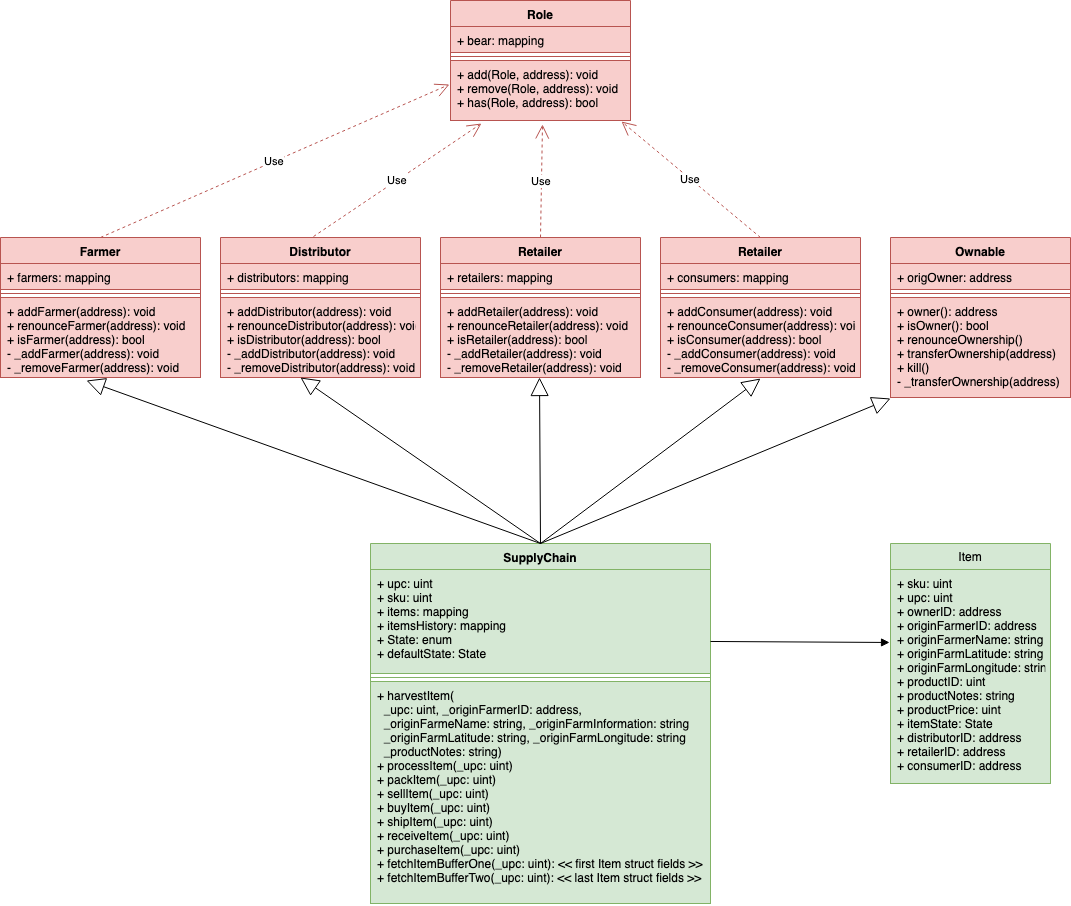

The diagram above was exported from draw.io. Its source (the exported page's mxGraphModel, read from the mxfile embedded in the PNG):
<mxGraphModel dx="1186" dy="724" grid="1" gridSize="10" guides="1" tooltips="1" connect="1" arrows="1" fold="1" page="1" pageScale="1" pageWidth="1654" pageHeight="2336" background="#ffffff" math="0" shadow="0">
  <root>
    <mxCell id="0" />
    <mxCell id="1" parent="0" />
    <mxCell id="2" value="Role" style="swimlane;fontStyle=1;align=center;verticalAlign=top;childLayout=stackLayout;horizontal=1;startSize=26;horizontalStack=0;resizeParent=1;resizeParentMax=0;resizeLast=0;collapsible=1;marginBottom=0;fillColor=#f8cecc;strokeColor=#b85450;" vertex="1" parent="1">
      <mxGeometry x="490" y="40" width="180" height="120" as="geometry" />
    </mxCell>
    <mxCell id="3" value="+ bear: mapping" style="text;strokeColor=#b85450;fillColor=#f8cecc;align=left;verticalAlign=top;spacingLeft=4;spacingRight=4;overflow=hidden;rotatable=0;points=[[0,0.5],[1,0.5]];portConstraint=eastwest;" vertex="1" parent="2">
      <mxGeometry y="26" width="180" height="26" as="geometry" />
    </mxCell>
    <mxCell id="4" value="" style="line;strokeWidth=1;fillColor=#f8cecc;align=left;verticalAlign=middle;spacingTop=-1;spacingLeft=3;spacingRight=3;rotatable=0;labelPosition=right;points=[];portConstraint=eastwest;strokeColor=#b85450;" vertex="1" parent="2">
      <mxGeometry y="52" width="180" height="8" as="geometry" />
    </mxCell>
    <mxCell id="5" value="+ add(Role, address): void&#10;+ remove(Role, address): void&#10;+ has(Role, address): bool" style="text;strokeColor=#b85450;fillColor=#f8cecc;align=left;verticalAlign=top;spacingLeft=4;spacingRight=4;overflow=hidden;rotatable=0;points=[[0,0.5],[1,0.5]];portConstraint=eastwest;" vertex="1" parent="2">
      <mxGeometry y="60" width="180" height="60" as="geometry" />
    </mxCell>
    <mxCell id="6" value="Farmer" style="swimlane;fontStyle=1;align=center;verticalAlign=top;childLayout=stackLayout;horizontal=1;startSize=26;horizontalStack=0;resizeParent=1;resizeParentMax=0;resizeLast=0;collapsible=1;marginBottom=0;fillColor=#f8cecc;strokeColor=#b85450;" vertex="1" parent="1">
      <mxGeometry x="40" y="277" width="200" height="140" as="geometry" />
    </mxCell>
    <mxCell id="7" value="+ farmers: mapping" style="text;strokeColor=#b85450;fillColor=#f8cecc;align=left;verticalAlign=top;spacingLeft=4;spacingRight=4;overflow=hidden;rotatable=0;points=[[0,0.5],[1,0.5]];portConstraint=eastwest;" vertex="1" parent="6">
      <mxGeometry y="26" width="200" height="26" as="geometry" />
    </mxCell>
    <mxCell id="8" value="" style="line;strokeWidth=1;fillColor=#f8cecc;align=left;verticalAlign=middle;spacingTop=-1;spacingLeft=3;spacingRight=3;rotatable=0;labelPosition=right;points=[];portConstraint=eastwest;strokeColor=#b85450;" vertex="1" parent="6">
      <mxGeometry y="52" width="200" height="8" as="geometry" />
    </mxCell>
    <mxCell id="9" value="+ addFarmer(address): void&#10;+ renounceFarmer(address): void&#10;+ isFarmer(address): bool&#10;- _addFarmer(address): void&#10;- _removeFarmer(address): void" style="text;strokeColor=#b85450;fillColor=#f8cecc;align=left;verticalAlign=top;spacingLeft=4;spacingRight=4;overflow=hidden;rotatable=0;points=[[0,0.5],[1,0.5]];portConstraint=eastwest;" vertex="1" parent="6">
      <mxGeometry y="60" width="200" height="80" as="geometry" />
    </mxCell>
    <mxCell id="10" value="Distributor" style="swimlane;fontStyle=1;align=center;verticalAlign=top;childLayout=stackLayout;horizontal=1;startSize=26;horizontalStack=0;resizeParent=1;resizeParentMax=0;resizeLast=0;collapsible=1;marginBottom=0;fillColor=#f8cecc;strokeColor=#b85450;" vertex="1" parent="1">
      <mxGeometry x="260" y="277" width="200" height="140" as="geometry" />
    </mxCell>
    <mxCell id="11" value="+ distributors: mapping" style="text;strokeColor=#b85450;fillColor=#f8cecc;align=left;verticalAlign=top;spacingLeft=4;spacingRight=4;overflow=hidden;rotatable=0;points=[[0,0.5],[1,0.5]];portConstraint=eastwest;" vertex="1" parent="10">
      <mxGeometry y="26" width="200" height="26" as="geometry" />
    </mxCell>
    <mxCell id="12" value="" style="line;strokeWidth=1;fillColor=#f8cecc;align=left;verticalAlign=middle;spacingTop=-1;spacingLeft=3;spacingRight=3;rotatable=0;labelPosition=right;points=[];portConstraint=eastwest;strokeColor=#b85450;" vertex="1" parent="10">
      <mxGeometry y="52" width="200" height="8" as="geometry" />
    </mxCell>
    <mxCell id="13" value="+ addDistributor(address): void&#10;+ renounceDistributor(address): void&#10;+ isDistributor(address): bool&#10;- _addDistributor(address): void&#10;- _removeDistributor(address): void" style="text;strokeColor=#b85450;fillColor=#f8cecc;align=left;verticalAlign=top;spacingLeft=4;spacingRight=4;overflow=hidden;rotatable=0;points=[[0,0.5],[1,0.5]];portConstraint=eastwest;" vertex="1" parent="10">
      <mxGeometry y="60" width="200" height="80" as="geometry" />
    </mxCell>
    <mxCell id="14" value="Retailer" style="swimlane;fontStyle=1;align=center;verticalAlign=top;childLayout=stackLayout;horizontal=1;startSize=26;horizontalStack=0;resizeParent=1;resizeParentMax=0;resizeLast=0;collapsible=1;marginBottom=0;fillColor=#f8cecc;strokeColor=#b85450;" vertex="1" parent="1">
      <mxGeometry x="480" y="277" width="200" height="140" as="geometry" />
    </mxCell>
    <mxCell id="15" value="+ retailers: mapping" style="text;strokeColor=#b85450;fillColor=#f8cecc;align=left;verticalAlign=top;spacingLeft=4;spacingRight=4;overflow=hidden;rotatable=0;points=[[0,0.5],[1,0.5]];portConstraint=eastwest;" vertex="1" parent="14">
      <mxGeometry y="26" width="200" height="26" as="geometry" />
    </mxCell>
    <mxCell id="16" value="" style="line;strokeWidth=1;fillColor=#f8cecc;align=left;verticalAlign=middle;spacingTop=-1;spacingLeft=3;spacingRight=3;rotatable=0;labelPosition=right;points=[];portConstraint=eastwest;strokeColor=#b85450;" vertex="1" parent="14">
      <mxGeometry y="52" width="200" height="8" as="geometry" />
    </mxCell>
    <mxCell id="17" value="+ addRetailer(address): void&#10;+ renounceRetailer(address): void&#10;+ isRetailer(address): bool&#10;- _addRetailer(address): void&#10;- _removeRetailer(address): void" style="text;strokeColor=#b85450;fillColor=#f8cecc;align=left;verticalAlign=top;spacingLeft=4;spacingRight=4;overflow=hidden;rotatable=0;points=[[0,0.5],[1,0.5]];portConstraint=eastwest;" vertex="1" parent="14">
      <mxGeometry y="60" width="200" height="80" as="geometry" />
    </mxCell>
    <mxCell id="18" value="Retailer" style="swimlane;fontStyle=1;align=center;verticalAlign=top;childLayout=stackLayout;horizontal=1;startSize=26;horizontalStack=0;resizeParent=1;resizeParentMax=0;resizeLast=0;collapsible=1;marginBottom=0;fillColor=#f8cecc;strokeColor=#b85450;" vertex="1" parent="1">
      <mxGeometry x="700" y="277" width="200" height="140" as="geometry" />
    </mxCell>
    <mxCell id="19" value="+ consumers: mapping" style="text;strokeColor=#b85450;fillColor=#f8cecc;align=left;verticalAlign=top;spacingLeft=4;spacingRight=4;overflow=hidden;rotatable=0;points=[[0,0.5],[1,0.5]];portConstraint=eastwest;" vertex="1" parent="18">
      <mxGeometry y="26" width="200" height="26" as="geometry" />
    </mxCell>
    <mxCell id="20" value="" style="line;strokeWidth=1;fillColor=#f8cecc;align=left;verticalAlign=middle;spacingTop=-1;spacingLeft=3;spacingRight=3;rotatable=0;labelPosition=right;points=[];portConstraint=eastwest;strokeColor=#b85450;" vertex="1" parent="18">
      <mxGeometry y="52" width="200" height="8" as="geometry" />
    </mxCell>
    <mxCell id="21" value="+ addConsumer(address): void&#10;+ renounceConsumer(address): void&#10;+ isConsumer(address): bool&#10;- _addConsumer(address): void&#10;- _removeConsumer(address): void" style="text;strokeColor=#b85450;fillColor=#f8cecc;align=left;verticalAlign=top;spacingLeft=4;spacingRight=4;overflow=hidden;rotatable=0;points=[[0,0.5],[1,0.5]];portConstraint=eastwest;" vertex="1" parent="18">
      <mxGeometry y="60" width="200" height="80" as="geometry" />
    </mxCell>
    <mxCell id="22" value="Ownable" style="swimlane;fontStyle=1;align=center;verticalAlign=top;childLayout=stackLayout;horizontal=1;startSize=26;horizontalStack=0;resizeParent=1;resizeParentMax=0;resizeLast=0;collapsible=1;marginBottom=0;fillColor=#f8cecc;strokeColor=#b85450;" vertex="1" parent="1">
      <mxGeometry x="930" y="277" width="180" height="160" as="geometry" />
    </mxCell>
    <mxCell id="23" value="+ origOwner: address" style="text;strokeColor=#b85450;fillColor=#f8cecc;align=left;verticalAlign=top;spacingLeft=4;spacingRight=4;overflow=hidden;rotatable=0;points=[[0,0.5],[1,0.5]];portConstraint=eastwest;" vertex="1" parent="22">
      <mxGeometry y="26" width="180" height="26" as="geometry" />
    </mxCell>
    <mxCell id="24" value="" style="line;strokeWidth=1;fillColor=#f8cecc;align=left;verticalAlign=middle;spacingTop=-1;spacingLeft=3;spacingRight=3;rotatable=0;labelPosition=right;points=[];portConstraint=eastwest;strokeColor=#b85450;" vertex="1" parent="22">
      <mxGeometry y="52" width="180" height="8" as="geometry" />
    </mxCell>
    <mxCell id="25" value="+ owner(): address&#10;+ isOwner(): bool&#10;+ renounceOwnership()&#10;+ transferOwnership(address)&#10;+ kill()&#10;- _transferOwnership(address)" style="text;strokeColor=#b85450;fillColor=#f8cecc;align=left;verticalAlign=top;spacingLeft=4;spacingRight=4;overflow=hidden;rotatable=0;points=[[0,0.5],[1,0.5]];portConstraint=eastwest;" vertex="1" parent="22">
      <mxGeometry y="60" width="180" height="100" as="geometry" />
    </mxCell>
    <mxCell id="26" value="Use" style="endArrow=open;endSize=12;dashed=1;html=1;rounded=0;exitX=0.5;exitY=0;exitDx=0;exitDy=0;fillColor=#f8cecc;strokeColor=#b85450;" edge="1" source="14" parent="1">
      <mxGeometry width="160" relative="1" as="geometry">
        <mxPoint x="420" y="218" as="sourcePoint" />
        <mxPoint x="582" y="164" as="targetPoint" />
      </mxGeometry>
    </mxCell>
    <mxCell id="27" value="Use" style="endArrow=open;endSize=12;dashed=1;html=1;rounded=0;exitX=0.5;exitY=0;exitDx=0;exitDy=0;entryX=-0.006;entryY=0.4;entryDx=0;entryDy=0;entryPerimeter=0;fillColor=#f8cecc;strokeColor=#b85450;" edge="1" source="6" target="5" parent="1">
      <mxGeometry width="160" relative="1" as="geometry">
        <mxPoint x="90" y="200" as="sourcePoint" />
        <mxPoint x="400" y="160" as="targetPoint" />
      </mxGeometry>
    </mxCell>
    <mxCell id="28" value="Use" style="endArrow=open;endSize=12;dashed=1;html=1;rounded=0;exitX=0.465;exitY=-0.007;exitDx=0;exitDy=0;exitPerimeter=0;entryX=0.172;entryY=1.05;entryDx=0;entryDy=0;entryPerimeter=0;fillColor=#f8cecc;strokeColor=#b85450;" edge="1" source="10" target="5" parent="1">
      <mxGeometry width="160" relative="1" as="geometry">
        <mxPoint x="350" y="220" as="sourcePoint" />
        <mxPoint x="510" y="220" as="targetPoint" />
      </mxGeometry>
    </mxCell>
    <mxCell id="29" value="Use" style="endArrow=open;endSize=12;dashed=1;html=1;rounded=0;exitX=0.5;exitY=0;exitDx=0;exitDy=0;entryX=0.95;entryY=1.017;entryDx=0;entryDy=0;entryPerimeter=0;fillColor=#f8cecc;strokeColor=#b85450;" edge="1" source="18" target="5" parent="1">
      <mxGeometry width="160" relative="1" as="geometry">
        <mxPoint x="810" y="129.5" as="sourcePoint" />
        <mxPoint x="970" y="129.5" as="targetPoint" />
      </mxGeometry>
    </mxCell>
    <mxCell id="30" value="SupplyChain" style="swimlane;fontStyle=1;align=center;verticalAlign=top;childLayout=stackLayout;horizontal=1;startSize=26;horizontalStack=0;resizeParent=1;resizeParentMax=0;resizeLast=0;collapsible=1;marginBottom=0;fillColor=#d5e8d4;strokeColor=#82b366;" vertex="1" parent="1">
      <mxGeometry x="410" y="583" width="340" height="360" as="geometry" />
    </mxCell>
    <mxCell id="31" value="+ upc: uint&#10;+ sku: uint&#10;+ items: mapping&#10;+ itemsHistory: mapping&#10;+ State: enum&#10;+ defaultState: State" style="text;strokeColor=#82b366;fillColor=#d5e8d4;align=left;verticalAlign=top;spacingLeft=4;spacingRight=4;overflow=hidden;rotatable=0;points=[[0,0.5],[1,0.5]];portConstraint=eastwest;" vertex="1" parent="30">
      <mxGeometry y="26" width="340" height="104" as="geometry" />
    </mxCell>
    <mxCell id="32" value="" style="line;strokeWidth=1;fillColor=#d5e8d4;align=left;verticalAlign=middle;spacingTop=-1;spacingLeft=3;spacingRight=3;rotatable=0;labelPosition=right;points=[];portConstraint=eastwest;strokeColor=#82b366;" vertex="1" parent="30">
      <mxGeometry y="130" width="340" height="8" as="geometry" />
    </mxCell>
    <mxCell id="33" value="+ harvestItem(&#10;  _upc: uint, _originFarmerID: address,&#10;  _originFarmeName: string, _originFarmInformation: string&#10;  _originFarmLatitude: string, _originFarmLongitude: string&#10;  _productNotes: string)&#10;+ processItem(_upc: uint)&#10;+ packItem(_upc: uint)&#10;+ sellItem(_upc: uint)&#10;+ buyItem(_upc: uint)&#10;+ shipItem(_upc: uint)&#10;+ receiveItem(_upc: uint)&#10;+ purchaseItem(_upc: uint)&#10;+ fetchItemBufferOne(_upc: uint): &lt;&lt; first Item struct fields &gt;&gt;&#10;+ fetchItemBufferTwo(_upc: uint): &lt;&lt; last Item struct fields &gt;&gt;" style="text;strokeColor=#82b366;fillColor=#d5e8d4;align=left;verticalAlign=top;spacingLeft=4;spacingRight=4;overflow=hidden;rotatable=0;points=[[0,0.5],[1,0.5]];portConstraint=eastwest;" vertex="1" parent="30">
      <mxGeometry y="138" width="340" height="222" as="geometry" />
    </mxCell>
    <mxCell id="34" value="Item" style="swimlane;fontStyle=0;childLayout=stackLayout;horizontal=1;startSize=26;fillColor=#d5e8d4;horizontalStack=0;resizeParent=1;resizeParentMax=0;resizeLast=0;collapsible=1;marginBottom=0;strokeColor=#82b366;" vertex="1" parent="1">
      <mxGeometry x="930" y="583" width="160" height="240" as="geometry" />
    </mxCell>
    <mxCell id="35" value="+ sku: uint&#10;+ upc: uint&#10;+ ownerID: address&#10;+ originFarmerID: address&#10;+ originFarmerName: string&#10;+ originFarmLatitude: string&#10;+ originFarmLongitude: string&#10;+ productID: uint&#10;+ productNotes: string&#10;+ productPrice: uint&#10;+ itemState: State&#10;+ distributorID: address&#10;+ retailerID: address&#10;+ consumerID: address" style="text;strokeColor=#82b366;fillColor=#d5e8d4;align=left;verticalAlign=top;spacingLeft=4;spacingRight=4;overflow=hidden;rotatable=0;points=[[0,0.5],[1,0.5]];portConstraint=eastwest;" vertex="1" parent="34">
      <mxGeometry y="26" width="160" height="214" as="geometry" />
    </mxCell>
    <mxCell id="36" value="" style="endArrow=block;endFill=1;html=1;align=left;verticalAlign=top;rounded=0;exitX=1;exitY=0.692;exitDx=0;exitDy=0;entryX=-0.006;entryY=0.341;entryDx=0;entryDy=0;entryPerimeter=0;exitPerimeter=0;" edge="1" source="31" target="35" parent="1">
      <mxGeometry x="-1" relative="1" as="geometry">
        <mxPoint x="680" y="880" as="sourcePoint" />
        <mxPoint x="840" y="880" as="targetPoint" />
      </mxGeometry>
    </mxCell>
    <mxCell id="37" value="" style="resizable=0;html=1;align=left;verticalAlign=bottom;labelBackgroundColor=#ffffff;fontSize=10;" connectable="0" vertex="1" parent="36">
      <mxGeometry x="-1" relative="1" as="geometry" />
    </mxCell>
    <mxCell id="38" value="" style="endArrow=block;endSize=16;endFill=0;html=1;rounded=0;exitX=0.5;exitY=0;exitDx=0;exitDy=0;entryX=0.43;entryY=1.038;entryDx=0;entryDy=0;entryPerimeter=0;" edge="1" source="30" target="9" parent="1">
      <mxGeometry width="160" relative="1" as="geometry">
        <mxPoint x="100" y="550" as="sourcePoint" />
        <mxPoint x="260" y="550" as="targetPoint" />
      </mxGeometry>
    </mxCell>
    <mxCell id="39" value="" style="endArrow=block;endSize=16;endFill=0;html=1;rounded=0;exitX=0.5;exitY=0;exitDx=0;exitDy=0;" edge="1" source="30" parent="1">
      <mxGeometry width="160" relative="1" as="geometry">
        <mxPoint x="774" y="580" as="sourcePoint" />
        <mxPoint x="340" y="417" as="targetPoint" />
      </mxGeometry>
    </mxCell>
    <mxCell id="40" value="" style="endArrow=block;endSize=16;endFill=0;html=1;rounded=0;exitX=0.5;exitY=0;exitDx=0;exitDy=0;entryX=0.495;entryY=1;entryDx=0;entryDy=0;entryPerimeter=0;" edge="1" source="30" target="17" parent="1">
      <mxGeometry width="160" relative="1" as="geometry">
        <mxPoint x="827" y="603" as="sourcePoint" />
        <mxPoint x="587" y="437" as="targetPoint" />
      </mxGeometry>
    </mxCell>
    <mxCell id="41" value="" style="endArrow=block;endSize=16;endFill=0;html=1;rounded=0;exitX=0.5;exitY=0;exitDx=0;exitDy=0;entryX=0.5;entryY=1.013;entryDx=0;entryDy=0;entryPerimeter=0;" edge="1" source="30" target="21" parent="1">
      <mxGeometry width="160" relative="1" as="geometry">
        <mxPoint x="590" y="593" as="sourcePoint" />
        <mxPoint x="589" y="427" as="targetPoint" />
      </mxGeometry>
    </mxCell>
    <mxCell id="42" value="" style="endArrow=block;endSize=16;endFill=0;html=1;rounded=0;exitX=0.5;exitY=0;exitDx=0;exitDy=0;" edge="1" source="30" parent="1">
      <mxGeometry width="160" relative="1" as="geometry">
        <mxPoint x="590" y="593" as="sourcePoint" />
        <mxPoint x="930" y="438" as="targetPoint" />
      </mxGeometry>
    </mxCell>
  </root>
</mxGraphModel>